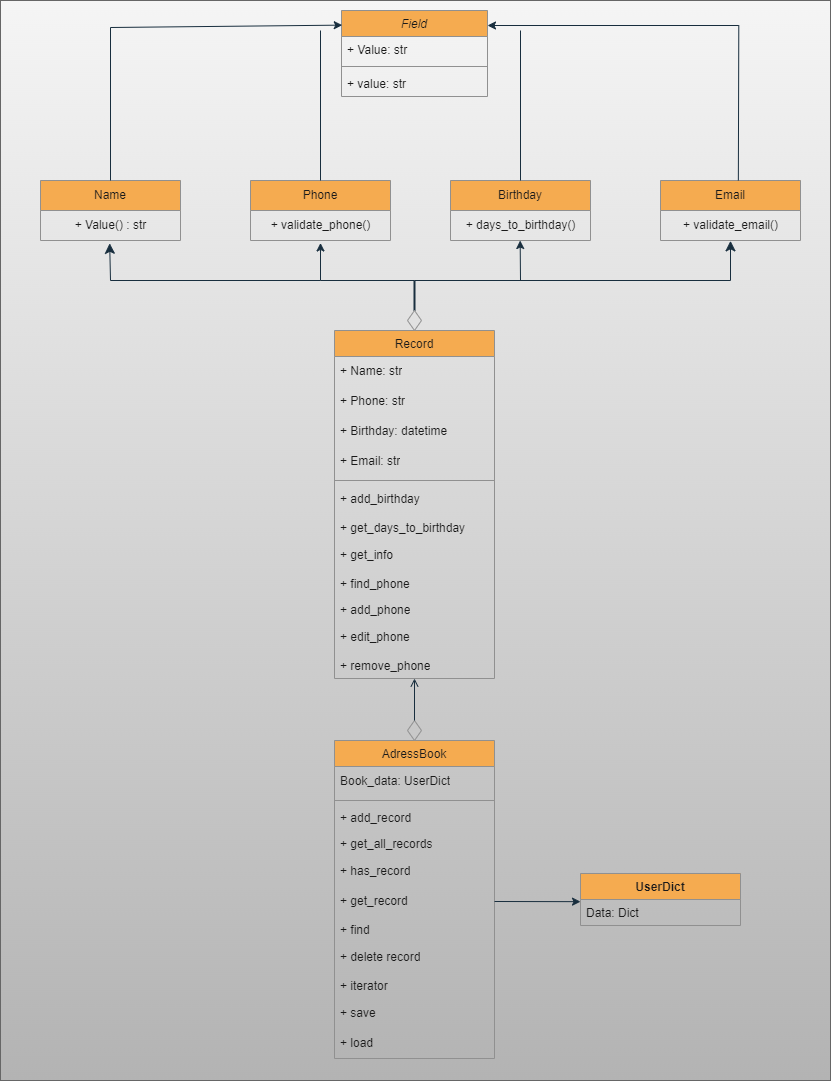

The diagram above was exported from draw.io. Its source (the exported page's mxGraphModel, read from the mxfile embedded in the PNG):
<mxGraphModel dx="1434" dy="784" grid="1" gridSize="10" guides="1" tooltips="1" connect="1" arrows="1" fold="1" page="1" pageScale="1" pageWidth="827" pageHeight="1169" math="0" shadow="0">
  <root>
    <mxCell id="WIyWlLk6GJQsqaUBKTNV-0" />
    <mxCell id="WIyWlLk6GJQsqaUBKTNV-1" parent="WIyWlLk6GJQsqaUBKTNV-0" />
    <mxCell id="1vP6yUjnJg1gGOK6o39Q-0" value="" style="rounded=0;whiteSpace=wrap;html=1;fillColor=#f5f5f5;gradientColor=#b3b3b3;strokeColor=#666666;" vertex="1" parent="WIyWlLk6GJQsqaUBKTNV-1">
      <mxGeometry width="830" height="1080" as="geometry" />
    </mxCell>
    <mxCell id="zkfFHV4jXpPFQw0GAbJ--0" value="Field" style="swimlane;fontStyle=2;align=center;verticalAlign=top;childLayout=stackLayout;horizontal=1;startSize=26;horizontalStack=0;resizeParent=1;resizeLast=0;collapsible=1;marginBottom=0;rounded=0;shadow=0;strokeWidth=1;labelBackgroundColor=none;fillColor=#F5AB50;strokeColor=#909090;fontColor=#1A1A1A;" parent="WIyWlLk6GJQsqaUBKTNV-1" vertex="1">
      <mxGeometry x="341" y="10" width="146" height="86" as="geometry">
        <mxRectangle x="220" y="120" width="160" height="26" as="alternateBounds" />
      </mxGeometry>
    </mxCell>
    <mxCell id="zkfFHV4jXpPFQw0GAbJ--1" value="+ Value: str" style="text;align=left;verticalAlign=top;spacingLeft=4;spacingRight=4;overflow=hidden;rotatable=0;points=[[0,0.5],[1,0.5]];portConstraint=eastwest;labelBackgroundColor=none;rounded=0;fontColor=#1A1A1A;" parent="zkfFHV4jXpPFQw0GAbJ--0" vertex="1">
      <mxGeometry y="26" width="146" height="26" as="geometry" />
    </mxCell>
    <mxCell id="zkfFHV4jXpPFQw0GAbJ--4" value="" style="line;html=1;strokeWidth=1;align=left;verticalAlign=middle;spacingTop=-1;spacingLeft=3;spacingRight=3;rotatable=0;labelPosition=right;points=[];portConstraint=eastwest;labelBackgroundColor=none;rounded=0;fillColor=#F5AB50;strokeColor=#909090;fontColor=#1A1A1A;" parent="zkfFHV4jXpPFQw0GAbJ--0" vertex="1">
      <mxGeometry y="52" width="146" height="8" as="geometry" />
    </mxCell>
    <mxCell id="zkfFHV4jXpPFQw0GAbJ--5" value="+ value: str" style="text;align=left;verticalAlign=top;spacingLeft=4;spacingRight=4;overflow=hidden;rotatable=0;points=[[0,0.5],[1,0.5]];portConstraint=eastwest;labelBackgroundColor=none;rounded=0;fontColor=#1A1A1A;" parent="zkfFHV4jXpPFQw0GAbJ--0" vertex="1">
      <mxGeometry y="60" width="146" height="26" as="geometry" />
    </mxCell>
    <mxCell id="n8Cw_IH3zvE1y4PvTSOq-3" value="Name" style="swimlane;fontStyle=0;childLayout=stackLayout;horizontal=1;startSize=30;horizontalStack=0;resizeParent=1;resizeParentMax=0;resizeLast=0;collapsible=1;marginBottom=0;whiteSpace=wrap;html=1;labelBackgroundColor=none;rounded=0;fillColor=#F5AB50;strokeColor=#909090;fontColor=#1A1A1A;" parent="WIyWlLk6GJQsqaUBKTNV-1" vertex="1">
      <mxGeometry x="40" y="180" width="140" height="60" as="geometry" />
    </mxCell>
    <mxCell id="n8Cw_IH3zvE1y4PvTSOq-11" value="+ Value() : str" style="text;html=1;align=center;verticalAlign=middle;resizable=0;points=[];autosize=1;strokeColor=none;labelBackgroundColor=none;rounded=0;fontColor=#1A1A1A;" parent="n8Cw_IH3zvE1y4PvTSOq-3" vertex="1">
      <mxGeometry y="30" width="140" height="30" as="geometry" />
    </mxCell>
    <mxCell id="n8Cw_IH3zvE1y4PvTSOq-8" value="Birthday" style="swimlane;fontStyle=0;childLayout=stackLayout;horizontal=1;startSize=30;horizontalStack=0;resizeParent=1;resizeParentMax=0;resizeLast=0;collapsible=1;marginBottom=0;whiteSpace=wrap;html=1;labelBackgroundColor=none;rounded=0;fillColor=#F5AB50;strokeColor=#909090;fontColor=#1A1A1A;" parent="WIyWlLk6GJQsqaUBKTNV-1" vertex="1">
      <mxGeometry x="450" y="180" width="140" height="60" as="geometry" />
    </mxCell>
    <mxCell id="n8Cw_IH3zvE1y4PvTSOq-14" value="+ days_to_birthday()" style="text;html=1;align=center;verticalAlign=middle;resizable=0;points=[];autosize=1;strokeColor=none;labelBackgroundColor=none;rounded=0;fontColor=#1A1A1A;" parent="n8Cw_IH3zvE1y4PvTSOq-8" vertex="1">
      <mxGeometry y="30" width="140" height="30" as="geometry" />
    </mxCell>
    <mxCell id="n8Cw_IH3zvE1y4PvTSOq-10" value="Email" style="swimlane;fontStyle=0;childLayout=stackLayout;horizontal=1;startSize=30;horizontalStack=0;resizeParent=1;resizeParentMax=0;resizeLast=0;collapsible=1;marginBottom=0;whiteSpace=wrap;html=1;labelBackgroundColor=none;rounded=0;fillColor=#F5AB50;strokeColor=#909090;fontColor=#1A1A1A;" parent="WIyWlLk6GJQsqaUBKTNV-1" vertex="1">
      <mxGeometry x="660" y="180" width="140" height="60" as="geometry" />
    </mxCell>
    <mxCell id="n8Cw_IH3zvE1y4PvTSOq-18" value="+ validate_email()" style="text;html=1;align=center;verticalAlign=middle;resizable=0;points=[];autosize=1;strokeColor=none;labelBackgroundColor=none;rounded=0;fontColor=#1A1A1A;" parent="n8Cw_IH3zvE1y4PvTSOq-10" vertex="1">
      <mxGeometry y="30" width="140" height="30" as="geometry" />
    </mxCell>
    <mxCell id="n8Cw_IH3zvE1y4PvTSOq-12" value="Phone" style="swimlane;fontStyle=0;childLayout=stackLayout;horizontal=1;startSize=30;horizontalStack=0;resizeParent=1;resizeParentMax=0;resizeLast=0;collapsible=1;marginBottom=0;whiteSpace=wrap;html=1;labelBackgroundColor=none;rounded=0;fillColor=#F5AB50;strokeColor=#909090;fontColor=#1A1A1A;" parent="WIyWlLk6GJQsqaUBKTNV-1" vertex="1">
      <mxGeometry x="250" y="180" width="140" height="60" as="geometry" />
    </mxCell>
    <mxCell id="n8Cw_IH3zvE1y4PvTSOq-13" value="+ validate_phone()" style="text;html=1;align=center;verticalAlign=middle;resizable=0;points=[];autosize=1;strokeColor=none;labelBackgroundColor=none;rounded=0;fontColor=#1A1A1A;" parent="n8Cw_IH3zvE1y4PvTSOq-12" vertex="1">
      <mxGeometry y="30" width="140" height="30" as="geometry" />
    </mxCell>
    <mxCell id="n8Cw_IH3zvE1y4PvTSOq-25" value="" style="endArrow=classic;html=1;rounded=0;exitX=0.5;exitY=0;exitDx=0;exitDy=0;entryX=0.005;entryY=0.17;entryDx=0;entryDy=0;entryPerimeter=0;labelBackgroundColor=none;fontColor=default;strokeColor=#182E3E;" parent="WIyWlLk6GJQsqaUBKTNV-1" source="n8Cw_IH3zvE1y4PvTSOq-3" target="zkfFHV4jXpPFQw0GAbJ--0" edge="1">
      <mxGeometry width="50" height="50" relative="1" as="geometry">
        <mxPoint x="290" y="330" as="sourcePoint" />
        <mxPoint x="340" y="280" as="targetPoint" />
        <Array as="points">
          <mxPoint x="110" y="27" />
        </Array>
      </mxGeometry>
    </mxCell>
    <mxCell id="n8Cw_IH3zvE1y4PvTSOq-27" value="" style="endArrow=classic;html=1;rounded=0;exitX=0.554;exitY=-0.05;exitDx=0;exitDy=0;entryX=0.998;entryY=0.12;entryDx=0;entryDy=0;entryPerimeter=0;exitPerimeter=0;labelBackgroundColor=none;fontColor=default;strokeColor=#182E3E;" parent="WIyWlLk6GJQsqaUBKTNV-1" edge="1">
      <mxGeometry width="50" height="50" relative="1" as="geometry">
        <mxPoint x="737.8500000000001" y="179.9999999999999" as="sourcePoint" />
        <mxPoint x="486.9979999999999" y="25" as="targetPoint" />
        <Array as="points">
          <mxPoint x="738.29" y="25" />
        </Array>
      </mxGeometry>
    </mxCell>
    <mxCell id="n8Cw_IH3zvE1y4PvTSOq-29" value="" style="endArrow=none;html=1;rounded=0;exitX=0.5;exitY=0;exitDx=0;exitDy=0;labelBackgroundColor=none;fontColor=default;strokeColor=#182E3E;" parent="WIyWlLk6GJQsqaUBKTNV-1" source="n8Cw_IH3zvE1y4PvTSOq-12" edge="1">
      <mxGeometry width="50" height="50" relative="1" as="geometry">
        <mxPoint x="290" y="330" as="sourcePoint" />
        <mxPoint x="320" y="30" as="targetPoint" />
      </mxGeometry>
    </mxCell>
    <mxCell id="n8Cw_IH3zvE1y4PvTSOq-31" value="" style="endArrow=none;html=1;rounded=0;exitX=0.5;exitY=0;exitDx=0;exitDy=0;labelBackgroundColor=none;fontColor=default;strokeColor=#182E3E;" parent="WIyWlLk6GJQsqaUBKTNV-1" source="n8Cw_IH3zvE1y4PvTSOq-8" edge="1">
      <mxGeometry width="50" height="50" relative="1" as="geometry">
        <mxPoint x="290" y="330" as="sourcePoint" />
        <mxPoint x="520" y="30" as="targetPoint" />
      </mxGeometry>
    </mxCell>
    <mxCell id="n8Cw_IH3zvE1y4PvTSOq-45" value="" style="edgeStyle=orthogonalEdgeStyle;rounded=0;orthogonalLoop=1;jettySize=auto;html=1;endArrow=none;endFill=0;startArrow=none;startFill=0;sourcePerimeterSpacing=1;strokeWidth=2;exitX=0.5;exitY=0;exitDx=0;exitDy=0;labelBackgroundColor=none;fontColor=default;strokeColor=#182E3E;" parent="WIyWlLk6GJQsqaUBKTNV-1" source="n8Cw_IH3zvE1y4PvTSOq-47" edge="1">
      <mxGeometry relative="1" as="geometry">
        <mxPoint x="414" y="300" as="sourcePoint" />
        <mxPoint x="414" y="280" as="targetPoint" />
      </mxGeometry>
    </mxCell>
    <mxCell id="n8Cw_IH3zvE1y4PvTSOq-40" value="" style="html=1;verticalAlign=bottom;endArrow=classic;endSize=8;curved=0;rounded=0;entryX=0.494;entryY=1.094;entryDx=0;entryDy=0;entryPerimeter=0;endFill=1;labelBackgroundColor=none;fontColor=default;strokeColor=#182E3E;" parent="WIyWlLk6GJQsqaUBKTNV-1" target="n8Cw_IH3zvE1y4PvTSOq-11" edge="1">
      <mxGeometry x="-1" y="-244" relative="1" as="geometry">
        <mxPoint x="414" y="280" as="sourcePoint" />
        <mxPoint x="130" y="330" as="targetPoint" />
        <Array as="points">
          <mxPoint x="414" y="280" />
          <mxPoint x="320" y="280" />
          <mxPoint x="110" y="280" />
        </Array>
        <mxPoint x="-8" y="60" as="offset" />
      </mxGeometry>
    </mxCell>
    <mxCell id="n8Cw_IH3zvE1y4PvTSOq-41" value="" style="html=1;verticalAlign=bottom;endArrow=classic;endSize=8;curved=0;rounded=0;entryX=0.5;entryY=1.011;entryDx=0;entryDy=0;entryPerimeter=0;snapToPoint=0;startArrow=none;startFill=0;sourcePerimeterSpacing=14;endFill=1;labelBackgroundColor=none;fontColor=default;strokeColor=#182E3E;" parent="WIyWlLk6GJQsqaUBKTNV-1" target="n8Cw_IH3zvE1y4PvTSOq-18" edge="1">
      <mxGeometry x="-1" y="-218" relative="1" as="geometry">
        <mxPoint x="414" y="280" as="sourcePoint" />
        <mxPoint x="109" y="243" as="targetPoint" />
        <Array as="points">
          <mxPoint x="414" y="280" />
          <mxPoint x="730" y="280" />
        </Array>
        <mxPoint x="-2" y="30" as="offset" />
      </mxGeometry>
    </mxCell>
    <mxCell id="n8Cw_IH3zvE1y4PvTSOq-47" value="" style="rhombus;whiteSpace=wrap;html=1;fillColor=none;labelBackgroundColor=none;rounded=0;strokeColor=#909090;fontColor=#1A1A1A;" parent="WIyWlLk6GJQsqaUBKTNV-1" vertex="1">
      <mxGeometry x="407" y="310" width="14" height="20" as="geometry" />
    </mxCell>
    <mxCell id="n8Cw_IH3zvE1y4PvTSOq-50" value="" style="endArrow=classic;html=1;rounded=0;entryX=0.5;entryY=1.082;entryDx=0;entryDy=0;entryPerimeter=0;labelBackgroundColor=none;fontColor=default;strokeColor=#182E3E;" parent="WIyWlLk6GJQsqaUBKTNV-1" target="n8Cw_IH3zvE1y4PvTSOq-13" edge="1">
      <mxGeometry width="50" height="50" relative="1" as="geometry">
        <mxPoint x="320" y="280" as="sourcePoint" />
        <mxPoint x="480" y="430" as="targetPoint" />
      </mxGeometry>
    </mxCell>
    <mxCell id="n8Cw_IH3zvE1y4PvTSOq-51" value="" style="endArrow=classic;html=1;rounded=0;entryX=0.5;entryY=1.082;entryDx=0;entryDy=0;entryPerimeter=0;labelBackgroundColor=none;fontColor=default;strokeColor=#182E3E;" parent="WIyWlLk6GJQsqaUBKTNV-1" edge="1">
      <mxGeometry width="50" height="50" relative="1" as="geometry">
        <mxPoint x="520" y="280" as="sourcePoint" />
        <mxPoint x="519.66" y="240" as="targetPoint" />
      </mxGeometry>
    </mxCell>
    <mxCell id="n8Cw_IH3zvE1y4PvTSOq-62" value="&lt;span style=&quot;font-weight: 400;&quot;&gt;Record&lt;/span&gt;" style="swimlane;fontStyle=1;align=center;verticalAlign=top;childLayout=stackLayout;horizontal=1;startSize=26;horizontalStack=0;resizeParent=1;resizeParentMax=0;resizeLast=0;collapsible=1;marginBottom=0;whiteSpace=wrap;html=1;labelBackgroundColor=none;rounded=0;fillColor=#F5AB50;strokeColor=#909090;fontColor=#1A1A1A;" parent="WIyWlLk6GJQsqaUBKTNV-1" vertex="1">
      <mxGeometry x="334" y="330" width="160" height="348" as="geometry" />
    </mxCell>
    <mxCell id="n8Cw_IH3zvE1y4PvTSOq-34" value="+ Name: str" style="text;strokeColor=none;fillColor=none;align=left;verticalAlign=middle;spacingLeft=4;spacingRight=4;overflow=hidden;points=[[0,0.5],[1,0.5]];portConstraint=eastwest;rotatable=0;whiteSpace=wrap;html=1;labelBackgroundColor=none;rounded=0;fontColor=#1A1A1A;" parent="n8Cw_IH3zvE1y4PvTSOq-62" vertex="1">
      <mxGeometry y="26" width="160" height="30" as="geometry" />
    </mxCell>
    <mxCell id="n8Cw_IH3zvE1y4PvTSOq-35" value="+ Phone: str" style="text;strokeColor=none;fillColor=none;align=left;verticalAlign=middle;spacingLeft=4;spacingRight=4;overflow=hidden;points=[[0,0.5],[1,0.5]];portConstraint=eastwest;rotatable=0;whiteSpace=wrap;html=1;labelBackgroundColor=none;rounded=0;fontColor=#1A1A1A;" parent="n8Cw_IH3zvE1y4PvTSOq-62" vertex="1">
      <mxGeometry y="56" width="160" height="30" as="geometry" />
    </mxCell>
    <mxCell id="n8Cw_IH3zvE1y4PvTSOq-36" value="+ Birthday: datetime" style="text;strokeColor=none;fillColor=none;align=left;verticalAlign=middle;spacingLeft=4;spacingRight=4;overflow=hidden;points=[[0,0.5],[1,0.5]];portConstraint=eastwest;rotatable=0;whiteSpace=wrap;html=1;labelBackgroundColor=none;rounded=0;fontColor=#1A1A1A;" parent="n8Cw_IH3zvE1y4PvTSOq-62" vertex="1">
      <mxGeometry y="86" width="160" height="30" as="geometry" />
    </mxCell>
    <mxCell id="n8Cw_IH3zvE1y4PvTSOq-38" value="+ Email: str" style="text;strokeColor=none;fillColor=none;align=left;verticalAlign=middle;spacingLeft=4;spacingRight=4;overflow=hidden;points=[[0,0.5],[1,0.5]];portConstraint=eastwest;rotatable=0;whiteSpace=wrap;html=1;labelBackgroundColor=none;rounded=0;fontColor=#1A1A1A;" parent="n8Cw_IH3zvE1y4PvTSOq-62" vertex="1">
      <mxGeometry y="116" width="160" height="30" as="geometry" />
    </mxCell>
    <mxCell id="n8Cw_IH3zvE1y4PvTSOq-64" value="" style="line;strokeWidth=1;fillColor=none;align=left;verticalAlign=middle;spacingTop=-1;spacingLeft=3;spacingRight=3;rotatable=0;labelPosition=right;points=[];portConstraint=eastwest;labelBackgroundColor=none;rounded=0;strokeColor=#909090;fontColor=#1A1A1A;" parent="n8Cw_IH3zvE1y4PvTSOq-62" vertex="1">
      <mxGeometry y="146" width="160" height="8" as="geometry" />
    </mxCell>
    <mxCell id="n8Cw_IH3zvE1y4PvTSOq-69" value="+ add_birthday" style="text;strokeColor=none;fillColor=none;align=left;verticalAlign=middle;spacingLeft=4;spacingRight=4;overflow=hidden;points=[[0,0.5],[1,0.5]];portConstraint=eastwest;rotatable=0;whiteSpace=wrap;html=1;labelBackgroundColor=none;rounded=0;fontColor=#1A1A1A;" parent="n8Cw_IH3zvE1y4PvTSOq-62" vertex="1">
      <mxGeometry y="154" width="160" height="30" as="geometry" />
    </mxCell>
    <mxCell id="n8Cw_IH3zvE1y4PvTSOq-70" value="+ get_days_to_birthday" style="text;strokeColor=none;fillColor=none;align=left;verticalAlign=top;spacingLeft=4;spacingRight=4;overflow=hidden;rotatable=0;points=[[0,0.5],[1,0.5]];portConstraint=eastwest;whiteSpace=wrap;html=1;labelBackgroundColor=none;rounded=0;fontColor=#1A1A1A;" parent="n8Cw_IH3zvE1y4PvTSOq-62" vertex="1">
      <mxGeometry y="184" width="160" height="26" as="geometry" />
    </mxCell>
    <mxCell id="n8Cw_IH3zvE1y4PvTSOq-71" value="+ get_info" style="text;strokeColor=none;fillColor=none;align=left;verticalAlign=middle;spacingLeft=4;spacingRight=4;overflow=hidden;points=[[0,0.5],[1,0.5]];portConstraint=eastwest;rotatable=0;whiteSpace=wrap;html=1;labelBackgroundColor=none;rounded=0;fontColor=#1A1A1A;" parent="n8Cw_IH3zvE1y4PvTSOq-62" vertex="1">
      <mxGeometry y="210" width="160" height="30" as="geometry" />
    </mxCell>
    <mxCell id="n8Cw_IH3zvE1y4PvTSOq-72" value="+ find_phone" style="text;strokeColor=none;fillColor=none;align=left;verticalAlign=top;spacingLeft=4;spacingRight=4;overflow=hidden;rotatable=0;points=[[0,0.5],[1,0.5]];portConstraint=eastwest;whiteSpace=wrap;html=1;labelBackgroundColor=none;rounded=0;fontColor=#1A1A1A;" parent="n8Cw_IH3zvE1y4PvTSOq-62" vertex="1">
      <mxGeometry y="240" width="160" height="26" as="geometry" />
    </mxCell>
    <mxCell id="n8Cw_IH3zvE1y4PvTSOq-65" value="+ add_phone" style="text;strokeColor=none;fillColor=none;align=left;verticalAlign=top;spacingLeft=4;spacingRight=4;overflow=hidden;rotatable=0;points=[[0,0.5],[1,0.5]];portConstraint=eastwest;whiteSpace=wrap;html=1;labelBackgroundColor=none;rounded=0;fontColor=#1A1A1A;" parent="n8Cw_IH3zvE1y4PvTSOq-62" vertex="1">
      <mxGeometry y="266" width="160" height="26" as="geometry" />
    </mxCell>
    <mxCell id="n8Cw_IH3zvE1y4PvTSOq-67" value="+ edit_phone" style="text;strokeColor=none;fillColor=none;align=left;verticalAlign=middle;spacingLeft=4;spacingRight=4;overflow=hidden;points=[[0,0.5],[1,0.5]];portConstraint=eastwest;rotatable=0;whiteSpace=wrap;html=1;labelBackgroundColor=none;rounded=0;fontColor=#1A1A1A;" parent="n8Cw_IH3zvE1y4PvTSOq-62" vertex="1">
      <mxGeometry y="292" width="160" height="30" as="geometry" />
    </mxCell>
    <mxCell id="n8Cw_IH3zvE1y4PvTSOq-68" value="+ remove_phone" style="text;strokeColor=none;fillColor=none;align=left;verticalAlign=top;spacingLeft=4;spacingRight=4;overflow=hidden;rotatable=0;points=[[0,0.5],[1,0.5]];portConstraint=eastwest;whiteSpace=wrap;html=1;labelBackgroundColor=none;rounded=0;fontColor=#1A1A1A;" parent="n8Cw_IH3zvE1y4PvTSOq-62" vertex="1">
      <mxGeometry y="322" width="160" height="26" as="geometry" />
    </mxCell>
    <mxCell id="n8Cw_IH3zvE1y4PvTSOq-73" value="&lt;span style=&quot;font-weight: 400;&quot;&gt;AdressBook&lt;/span&gt;" style="swimlane;fontStyle=1;align=center;verticalAlign=top;childLayout=stackLayout;horizontal=1;startSize=26;horizontalStack=0;resizeParent=1;resizeParentMax=0;resizeLast=0;collapsible=1;marginBottom=0;whiteSpace=wrap;html=1;labelBackgroundColor=none;rounded=0;fillColor=#F5AB50;strokeColor=#909090;fontColor=#1A1A1A;" parent="WIyWlLk6GJQsqaUBKTNV-1" vertex="1">
      <mxGeometry x="334" y="740" width="160" height="318" as="geometry" />
    </mxCell>
    <mxCell id="n8Cw_IH3zvE1y4PvTSOq-74" value="Book_data: UserDict" style="text;strokeColor=none;fillColor=none;align=left;verticalAlign=middle;spacingLeft=4;spacingRight=4;overflow=hidden;points=[[0,0.5],[1,0.5]];portConstraint=eastwest;rotatable=0;whiteSpace=wrap;html=1;labelBackgroundColor=none;rounded=0;fontColor=#1A1A1A;" parent="n8Cw_IH3zvE1y4PvTSOq-73" vertex="1">
      <mxGeometry y="26" width="160" height="30" as="geometry" />
    </mxCell>
    <mxCell id="n8Cw_IH3zvE1y4PvTSOq-78" value="" style="line;strokeWidth=1;fillColor=none;align=left;verticalAlign=middle;spacingTop=-1;spacingLeft=3;spacingRight=3;rotatable=0;labelPosition=right;points=[];portConstraint=eastwest;labelBackgroundColor=none;rounded=0;strokeColor=#909090;fontColor=#1A1A1A;" parent="n8Cw_IH3zvE1y4PvTSOq-73" vertex="1">
      <mxGeometry y="56" width="160" height="8" as="geometry" />
    </mxCell>
    <mxCell id="n8Cw_IH3zvE1y4PvTSOq-79" value="+ add_record" style="text;strokeColor=none;fillColor=none;align=left;verticalAlign=top;spacingLeft=4;spacingRight=4;overflow=hidden;rotatable=0;points=[[0,0.5],[1,0.5]];portConstraint=eastwest;whiteSpace=wrap;html=1;labelBackgroundColor=none;rounded=0;fontColor=#1A1A1A;" parent="n8Cw_IH3zvE1y4PvTSOq-73" vertex="1">
      <mxGeometry y="64" width="160" height="26" as="geometry" />
    </mxCell>
    <mxCell id="n8Cw_IH3zvE1y4PvTSOq-81" value="+ get_all_records" style="text;strokeColor=none;fillColor=none;align=left;verticalAlign=top;spacingLeft=4;spacingRight=4;overflow=hidden;rotatable=0;points=[[0,0.5],[1,0.5]];portConstraint=eastwest;whiteSpace=wrap;html=1;labelBackgroundColor=none;rounded=0;fontColor=#1A1A1A;" parent="n8Cw_IH3zvE1y4PvTSOq-73" vertex="1">
      <mxGeometry y="90" width="160" height="26" as="geometry" />
    </mxCell>
    <mxCell id="n8Cw_IH3zvE1y4PvTSOq-80" value="+ has_record" style="text;strokeColor=none;fillColor=none;align=left;verticalAlign=middle;spacingLeft=4;spacingRight=4;overflow=hidden;points=[[0,0.5],[1,0.5]];portConstraint=eastwest;rotatable=0;whiteSpace=wrap;html=1;labelBackgroundColor=none;rounded=0;fontColor=#1A1A1A;" parent="n8Cw_IH3zvE1y4PvTSOq-73" vertex="1">
      <mxGeometry y="116" width="160" height="30" as="geometry" />
    </mxCell>
    <mxCell id="n8Cw_IH3zvE1y4PvTSOq-82" value="+ get_record" style="text;strokeColor=none;fillColor=none;align=left;verticalAlign=middle;spacingLeft=4;spacingRight=4;overflow=hidden;points=[[0,0.5],[1,0.5]];portConstraint=eastwest;rotatable=0;whiteSpace=wrap;html=1;labelBackgroundColor=none;rounded=0;fontColor=#1A1A1A;" parent="n8Cw_IH3zvE1y4PvTSOq-73" vertex="1">
      <mxGeometry y="146" width="160" height="30" as="geometry" />
    </mxCell>
    <mxCell id="n8Cw_IH3zvE1y4PvTSOq-83" value="+ find" style="text;strokeColor=none;fillColor=none;align=left;verticalAlign=top;spacingLeft=4;spacingRight=4;overflow=hidden;rotatable=0;points=[[0,0.5],[1,0.5]];portConstraint=eastwest;whiteSpace=wrap;html=1;labelBackgroundColor=none;rounded=0;fontColor=#1A1A1A;" parent="n8Cw_IH3zvE1y4PvTSOq-73" vertex="1">
      <mxGeometry y="176" width="160" height="26" as="geometry" />
    </mxCell>
    <mxCell id="n8Cw_IH3zvE1y4PvTSOq-85" value="+ delete record" style="text;strokeColor=none;fillColor=none;align=left;verticalAlign=middle;spacingLeft=4;spacingRight=4;overflow=hidden;points=[[0,0.5],[1,0.5]];portConstraint=eastwest;rotatable=0;whiteSpace=wrap;html=1;labelBackgroundColor=none;rounded=0;fontColor=#1A1A1A;" parent="n8Cw_IH3zvE1y4PvTSOq-73" vertex="1">
      <mxGeometry y="202" width="160" height="30" as="geometry" />
    </mxCell>
    <mxCell id="n8Cw_IH3zvE1y4PvTSOq-84" value="+ iterator" style="text;strokeColor=none;fillColor=none;align=left;verticalAlign=top;spacingLeft=4;spacingRight=4;overflow=hidden;rotatable=0;points=[[0,0.5],[1,0.5]];portConstraint=eastwest;whiteSpace=wrap;html=1;labelBackgroundColor=none;rounded=0;fontColor=#1A1A1A;" parent="n8Cw_IH3zvE1y4PvTSOq-73" vertex="1">
      <mxGeometry y="232" width="160" height="26" as="geometry" />
    </mxCell>
    <mxCell id="n8Cw_IH3zvE1y4PvTSOq-86" value="+ save" style="text;strokeColor=none;fillColor=none;align=left;verticalAlign=middle;spacingLeft=4;spacingRight=4;overflow=hidden;points=[[0,0.5],[1,0.5]];portConstraint=eastwest;rotatable=0;whiteSpace=wrap;html=1;labelBackgroundColor=none;rounded=0;fontColor=#1A1A1A;" parent="n8Cw_IH3zvE1y4PvTSOq-73" vertex="1">
      <mxGeometry y="258" width="160" height="30" as="geometry" />
    </mxCell>
    <mxCell id="n8Cw_IH3zvE1y4PvTSOq-88" value="+ load" style="text;strokeColor=none;fillColor=none;align=left;verticalAlign=middle;spacingLeft=4;spacingRight=4;overflow=hidden;points=[[0,0.5],[1,0.5]];portConstraint=eastwest;rotatable=0;whiteSpace=wrap;html=1;labelBackgroundColor=none;rounded=0;fontColor=#1A1A1A;" parent="n8Cw_IH3zvE1y4PvTSOq-73" vertex="1">
      <mxGeometry y="288" width="160" height="30" as="geometry" />
    </mxCell>
    <mxCell id="n8Cw_IH3zvE1y4PvTSOq-89" value="" style="rhombus;whiteSpace=wrap;html=1;fillColor=none;labelBackgroundColor=none;rounded=0;strokeColor=#909090;fontColor=#1A1A1A;" parent="WIyWlLk6GJQsqaUBKTNV-1" vertex="1">
      <mxGeometry x="407" y="720" width="14" height="20" as="geometry" />
    </mxCell>
    <mxCell id="n8Cw_IH3zvE1y4PvTSOq-90" value="" style="endArrow=open;html=1;rounded=0;entryX=0.5;entryY=1.082;entryDx=0;entryDy=0;entryPerimeter=0;exitX=0.5;exitY=0;exitDx=0;exitDy=0;endFill=0;labelBackgroundColor=none;fontColor=default;strokeColor=#182E3E;" parent="WIyWlLk6GJQsqaUBKTNV-1" source="n8Cw_IH3zvE1y4PvTSOq-89" edge="1">
      <mxGeometry width="50" height="50" relative="1" as="geometry">
        <mxPoint x="414" y="716" as="sourcePoint" />
        <mxPoint x="414" y="678" as="targetPoint" />
      </mxGeometry>
    </mxCell>
    <mxCell id="n8Cw_IH3zvE1y4PvTSOq-91" value="UserDict" style="swimlane;fontStyle=1;align=center;verticalAlign=top;childLayout=stackLayout;horizontal=1;startSize=26;horizontalStack=0;resizeParent=1;resizeParentMax=0;resizeLast=0;collapsible=1;marginBottom=0;whiteSpace=wrap;html=1;labelBackgroundColor=none;rounded=0;fillColor=#F5AB50;strokeColor=#909090;fontColor=#1A1A1A;" parent="WIyWlLk6GJQsqaUBKTNV-1" vertex="1">
      <mxGeometry x="580" y="873" width="160" height="52" as="geometry" />
    </mxCell>
    <mxCell id="n8Cw_IH3zvE1y4PvTSOq-92" value="Data: Dict" style="text;strokeColor=none;fillColor=none;align=left;verticalAlign=top;spacingLeft=4;spacingRight=4;overflow=hidden;rotatable=0;points=[[0,0.5],[1,0.5]];portConstraint=eastwest;whiteSpace=wrap;html=1;labelBackgroundColor=none;rounded=0;fontColor=#1A1A1A;" parent="n8Cw_IH3zvE1y4PvTSOq-91" vertex="1">
      <mxGeometry y="26" width="160" height="26" as="geometry" />
    </mxCell>
    <mxCell id="n8Cw_IH3zvE1y4PvTSOq-95" value="" style="endArrow=classic;html=1;rounded=0;entryX=0;entryY=0.083;entryDx=0;entryDy=0;entryPerimeter=0;exitX=1;exitY=0.5;exitDx=0;exitDy=0;labelBackgroundColor=none;fontColor=default;strokeColor=#182E3E;" parent="WIyWlLk6GJQsqaUBKTNV-1" source="n8Cw_IH3zvE1y4PvTSOq-82" target="n8Cw_IH3zvE1y4PvTSOq-92" edge="1">
      <mxGeometry width="50" height="50" relative="1" as="geometry">
        <mxPoint x="519.58" y="898" as="sourcePoint" />
        <mxPoint x="519.58" y="860" as="targetPoint" />
      </mxGeometry>
    </mxCell>
  </root>
</mxGraphModel>